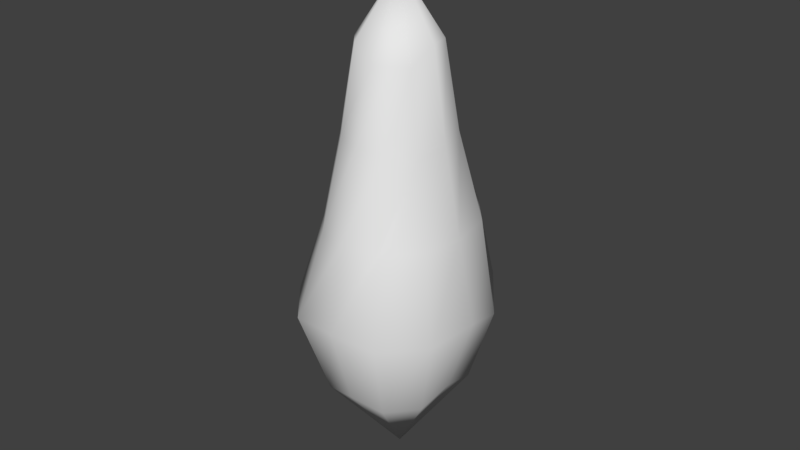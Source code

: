 # Source: Flame.blend  (saved by Blender 2.79.0; exported with 4.5.12 LTS)
import bpy
from mathutils import Matrix  # noqa: F401  (used for matrix-valued properties, if any)

bpy.ops.wm.read_factory_settings(use_empty=True)
scene = bpy.context.scene
scene.name = 'Scene'

# ---- collections
col_collection_1 = bpy.data.collections.new('Collection 1'); scene.collection.children.link(col_collection_1)

# ---- world
world_world = bpy.data.worlds.new('World'); scene.world = world_world
world_world.color = (0.05088, 0.05088, 0.05088)
world_world.use_sun_shadow = False
world_world.sun_shadow_jitter_overblur = 0.0
world_world.cycles.sampling_method = 'MANUAL'

# ---- meshes
me_cylinder_002 = bpy.data.meshes.new('Cylinder.002')
me_cylinder_002.from_pydata([(1.935e-06, -0.0001432, 0.1527), (0.0001686, -0.0003315, -0.000451), (1.826e-05, 0.01221, 0.13), (0.0001195, 0.01739, 0.1061), (6.014e-05, 0.02438, 0.08292), (0.0001686, 0.03276, 0.06026), (0.0001686, 0.02312, 0.02605), (0.01038, 0.01998, 0.02641), (0.01395, 0.02833, 0.05373), (0.01169, 0.02221, 0.08089), (0.007372, 0.01426, 0.1046), (0.005947, 0.01109, 0.1326), (0.01792, 0.01139, 0.02613), (0.02328, 0.01622, 0.04817), (0.02012, 0.01268, 0.08004), (0.01406, 0.008728, 0.1073), (0.01044, 0.006365, 0.1338), (0.01905, -0.0001744, 0.02924), (0.02726, -0.000191, 0.05385), (0.02173, -0.0002005, 0.07933), (0.01621, -0.0003315, 0.107), (0.01202, -0.0003315, 0.1338), (0.01814, -0.01206, 0.02641), (0.02554, -0.01688, 0.05327), (0.02012, -0.01334, 0.08013), (0.01271, -0.008434, 0.1036), (0.009462, -0.006319, 0.1285), (0.01055, -0.02064, 0.02641), (0.01482, -0.02899, 0.05327), (0.01169, -0.02287, 0.08013), (0.008188, -0.01602, 0.107), (0.005544, -0.01096, 0.1291), (7.57e-05, -0.02257, 0.02832), (1.106e-05, -0.03059, 0.05435), (0.0001686, -0.02636, 0.08013), (0.0001686, -0.01845, 0.107), (1.464e-05, -0.0125, 0.1286), (-0.01021, -0.02064, 0.02641), (-0.01448, -0.02899, 0.05327), (-0.01076, -0.02134, 0.0793), (-0.007851, -0.01602, 0.107), (-0.005759, -0.01193, 0.1338), (-0.01781, -0.01206, 0.02587), (-0.0252, -0.01688, 0.05433), (-0.01853, -0.01228, 0.07919), (-0.01372, -0.009391, 0.1072), (-0.0101, -0.007028, 0.1338), (-0.01957, -0.0002114, 0.02922), (-0.02913, -0.0003315, 0.05756), (-0.02287, -0.0003315, 0.08087), (-0.01469, -0.0001457, 0.1047), (-0.01102, -0.0001815, 0.1293), (-0.01661, 0.01068, 0.02435), (-0.0252, 0.01622, 0.04735), (-0.01978, 0.01268, 0.08116), (-0.01372, 0.008728, 0.1111), (-0.0101, 0.006365, 0.134), (-0.01021, 0.01998, 0.02393), (-0.01448, 0.02833, 0.05599), (-0.01082, 0.02108, 0.08945), (-0.007851, 0.01536, 0.1136), (-0.005759, 0.01127, 0.1341)], [], [(6, 7, 1), (7, 12, 1), (12, 17, 1), (17, 22, 1), (22, 27, 1), (27, 32, 1), (32, 37, 1), (37, 42, 1), (42, 47, 1), (47, 52, 1), (52, 57, 1), (57, 6, 1), (0, 2, 61), (61, 2, 3, 60), (60, 3, 4, 59), (59, 4, 5, 58), (58, 5, 6, 57), (0, 61, 56), (56, 61, 60, 55), (55, 60, 59, 54), (54, 59, 58, 53), (53, 58, 57, 52), (0, 56, 51), (51, 56, 55, 50), (50, 55, 54, 49), (49, 54, 53, 48), (48, 53, 52, 47), (0, 51, 46), (46, 51, 50, 45), (45, 50, 49, 44), (44, 49, 48, 43), (43, 48, 47, 42), (0, 46, 41), (41, 46, 45, 40), (40, 45, 44, 39), (39, 44, 43, 38), (38, 43, 42, 37), (0, 41, 36), (36, 41, 40, 35), (35, 40, 39, 34), (34, 39, 38, 33), (33, 38, 37, 32), (0, 36, 31), (31, 36, 35, 30), (30, 35, 34, 29), (29, 34, 33, 28), (28, 33, 32, 27), (0, 31, 26), (26, 31, 30, 25), (25, 30, 29, 24), (24, 29, 28, 23), (23, 28, 27, 22), (0, 26, 21), (21, 26, 25, 20), (20, 25, 24, 19), (19, 24, 23, 18), (18, 23, 22, 17), (0, 21, 16), (16, 21, 20, 15), (15, 20, 19, 14), (14, 19, 18, 13), (13, 18, 17, 12), (0, 16, 11), (11, 16, 15, 10), (10, 15, 14, 9), (9, 14, 13, 8), (8, 13, 12, 7), (0, 11, 2), (2, 11, 10, 3), (3, 10, 9, 4), (4, 9, 8, 5), (5, 8, 7, 6)])
me_cylinder_002.polygons.foreach_set('use_smooth', [True] * 72)
_uv = me_cylinder_002.uv_layers.new(name='UVMap')
_uv.uv.foreach_set('vector', [0.9308, 0.8123, 0.8737, 0.8013, 0.9329, 0.6117, 0.8737, 0.8013, 0.8259, 0.7691, 0.9329, 0.6117, 0.4892, 0.124, 0.4483, 0.1557, 0.3501, 0.0, 0.4483, 0.1557, 0.3922, 0.1559, 0.3501, 0.0, 0.3922, 0.1559, 0.3318, 0.1703, 0.3501, 0.0, 0.5566, 0.6182, 0.5869, 0.5842, 0.677, 0.768, 0.5869, 0.5842, 0.6321, 0.5765, 0.677, 0.768, 0.6321, 0.5765, 0.6943, 0.5791, 0.677, 0.768, 0.6943, 0.5791, 0.7482, 0.5797, 0.677, 0.768, 0.7482, 0.5797, 0.7815, 0.6294, 0.677, 0.768, 0.1077, 0.1106, 0.04774, 0.1223, 0.09446, 0.0, 0.9841, 0.7937, 0.9308, 0.8123, 0.9329, 0.6117, 0.9638, 0.0, 0.9047, 0.1331, 0.8868, 0.09969, 0.8868, 0.09969, 0.9047, 0.1331, 0.8689, 0.2646, 0.848, 0.2086, 0.848, 0.2086, 0.8689, 0.2646, 0.8269, 0.3944, 0.7973, 0.3366, 0.1122, 0.4771, 0.06382, 0.4609, 0.0, 0.3412, 0.05147, 0.2921, 0.9841, 0.9679, 0.9076, 1.0, 0.9308, 0.8123, 0.9841, 0.7937, 0.2535, 0.8307, 0.1934, 0.7242, 0.227, 0.7148, 0.227, 0.7148, 0.1934, 0.7242, 0.1575, 0.6109, 0.2005, 0.5853, 0.2005, 0.5853, 0.1575, 0.6109, 0.1122, 0.4771, 0.1648, 0.4142, 0.1648, 0.4142, 0.1122, 0.4771, 0.05147, 0.2921, 0.1256, 0.223, 0.1256, 0.223, 0.05147, 0.2921, 0.04774, 0.1223, 0.1077, 0.1106, 0.2535, 0.8307, 0.227, 0.7148, 0.2554, 0.6853, 0.2554, 0.6853, 0.227, 0.7148, 0.2005, 0.5853, 0.2384, 0.546, 0.2384, 0.546, 0.2005, 0.5853, 0.1648, 0.4142, 0.2338, 0.4028, 0.2338, 0.4028, 0.1648, 0.4142, 0.1256, 0.223, 0.2244, 0.266, 0.2244, 0.266, 0.1256, 0.223, 0.1077, 0.1106, 0.1717, 0.1282, 0.2535, 0.8307, 0.2554, 0.6853, 0.2906, 0.709, 0.2906, 0.709, 0.2554, 0.6853, 0.2384, 0.546, 0.2827, 0.5576, 0.2827, 0.5576, 0.2384, 0.546, 0.2338, 0.4028, 0.2787, 0.3967, 0.2787, 0.3967, 0.2338, 0.4028, 0.2244, 0.266, 0.2906, 0.2491, 0.7007, 0.413, 0.7815, 0.4182, 0.7482, 0.5797, 0.6943, 0.5791, 0.673, 0.0, 0.6826, 0.06213, 0.6471, 0.06217, 0.6471, 0.06217, 0.6826, 0.06213, 0.6872, 0.1843, 0.6392, 0.1854, 0.6392, 0.1854, 0.6872, 0.1843, 0.6941, 0.3099, 0.6294, 0.3089, 0.6294, 0.3089, 0.6941, 0.3099, 0.7007, 0.413, 0.613, 0.4184, 0.613, 0.4184, 0.7007, 0.413, 0.6943, 0.5791, 0.6321, 0.5765, 0.5391, 0.845, 0.4479, 0.7586, 0.4577, 0.7279, 0.624, 0.09918, 0.6471, 0.06217, 0.6392, 0.1854, 0.6003, 0.1972, 0.6003, 0.1972, 0.6392, 0.1854, 0.6294, 0.3089, 0.5694, 0.3179, 0.5694, 0.3179, 0.6294, 0.3089, 0.613, 0.4184, 0.5539, 0.4393, 0.5539, 0.4393, 0.613, 0.4184, 0.6321, 0.5765, 0.5869, 0.5842, 0.5391, 0.845, 0.4577, 0.7279, 0.4827, 0.7267, 0.4827, 0.7267, 0.4577, 0.7279, 0.4067, 0.6164, 0.4428, 0.6099, 0.4428, 0.6099, 0.4067, 0.6164, 0.3406, 0.4785, 0.3923, 0.4691, 0.3923, 0.4691, 0.3406, 0.4785, 0.2906, 0.3418, 0.3438, 0.3275, 0.3438, 0.3275, 0.2906, 0.3418, 0.2923, 0.1877, 0.3318, 0.1703, 0.5391, 0.845, 0.4827, 0.7267, 0.514, 0.7154, 0.514, 0.7154, 0.4827, 0.7267, 0.4428, 0.6099, 0.4849, 0.5792, 0.4849, 0.5792, 0.4428, 0.6099, 0.3923, 0.4691, 0.4594, 0.4532, 0.4594, 0.4532, 0.3923, 0.4691, 0.3438, 0.3275, 0.429, 0.3073, 0.429, 0.3073, 0.3438, 0.3275, 0.3318, 0.1703, 0.3922, 0.1559, 0.5391, 0.845, 0.514, 0.7154, 0.5539, 0.736, 0.5539, 0.736, 0.514, 0.7154, 0.4849, 0.5792, 0.5343, 0.5861, 0.5343, 0.5861, 0.4849, 0.5792, 0.4594, 0.4532, 0.5186, 0.431, 0.5186, 0.431, 0.4594, 0.4532, 0.429, 0.3073, 0.5051, 0.2881, 0.5051, 0.2881, 0.429, 0.3073, 0.3922, 0.1559, 0.4483, 0.1557, 0.9638, 0.0, 1.0, 0.1214, 0.9711, 0.1255, 0.9711, 0.1255, 1.0, 0.1214, 0.9962, 0.2709, 0.9573, 0.275, 0.9573, 0.275, 0.9962, 0.2709, 0.997, 0.4271, 0.948, 0.4339, 0.948, 0.4339, 0.997, 0.4271, 1.0, 0.5718, 0.9242, 0.6117, 0.5539, 0.237, 0.5051, 0.2881, 0.4483, 0.1557, 0.4892, 0.124, 0.9638, 0.0, 0.9711, 0.1255, 0.9354, 0.129, 0.9354, 0.129, 0.9711, 0.1255, 0.9573, 0.275, 0.9086, 0.2828, 0.9086, 0.2828, 0.9573, 0.275, 0.948, 0.4339, 0.8815, 0.4241, 0.8815, 0.4241, 0.948, 0.4339, 0.9242, 0.6117, 0.8491, 0.578, 0.8371, 0.9529, 0.7815, 0.8843, 0.8259, 0.7691, 0.8737, 0.8013, 0.9638, 0.0, 0.9354, 0.129, 0.9047, 0.1331, 0.9047, 0.1331, 0.9354, 0.129, 0.9086, 0.2828, 0.8689, 0.2646, 0.8689, 0.2646, 0.9086, 0.2828, 0.8815, 0.4241, 0.8269, 0.3944, 0.8269, 0.3944, 0.8815, 0.4241, 0.8491, 0.578, 0.7815, 0.5231, 0.9076, 1.0, 0.8371, 0.9529, 0.8737, 0.8013, 0.9308, 0.8123])
me_cylinder_002.use_remesh_preserve_volume = False
me_cylinder_002.use_remesh_preserve_attributes = False
me_cylinder_002.use_mirror_vertex_groups = False
me_cylinder_002.update()

# ---- objects
ob_flame = bpy.data.objects.new('Flame', me_cylinder_002)

# ---- transforms, parenting, visibility, modifiers, constraints
ob_flame.location = (0.0, 0.0, 0.0)
ob_flame.lineart.crease_threshold = 0.0

# ---- collection membership
col_collection_1.objects.link(ob_flame)

# ---- scene / render settings (as saved in the file)
scene.frame_start = 1; scene.frame_end = 250; scene.frame_set(1)
scene.render.engine = 'BLENDER_EEVEE_NEXT'
scene.render.resolution_percentage = 50
scene.render.dither_intensity = 0.0
scene.cycles.use_denoising = False
scene.cycles.samples = 128
scene.cycles.sampling_pattern = 'TABULATED_SOBOL'
scene.cycles.use_adaptive_sampling = False
scene.cycles.use_light_tree = False
scene.cycles.blur_glossy = 0.0
scene.cycles.sample_clamp_indirect = 0.0
scene.view_settings.view_transform = 'Standard'
bpy.context.view_layer.update()

# ---- added for rendering (the .blend has no active camera and no usable light): camera, sun
cam_auto = bpy.data.cameras.new('AutoCamera')
cam_auto.lens = 50.0
cam_auto.sensor_width = 36.0
cam_auto.clip_end = 1000.0
ob_auto_camera = bpy.data.objects.new('AutoCamera', cam_auto)
scene.collection.objects.link(ob_auto_camera)
ob_auto_camera.location = (0.18411, -0.220968, 0.224169)
ob_auto_camera.rotation_euler = (1.09748, -7.21219e-08, 0.694738)
scene.camera = ob_auto_camera
light_auto_sun = bpy.data.lights.new('AutoSun', 'SUN')
light_auto_sun.energy = 3.0
light_auto_sun.angle = 0.0523599
ob_auto_sun = bpy.data.objects.new('AutoSun', light_auto_sun)
scene.collection.objects.link(ob_auto_sun)
ob_auto_sun.rotation_euler = (0.872665, 0.174533, 0.523599)
bpy.context.view_layer.update()
